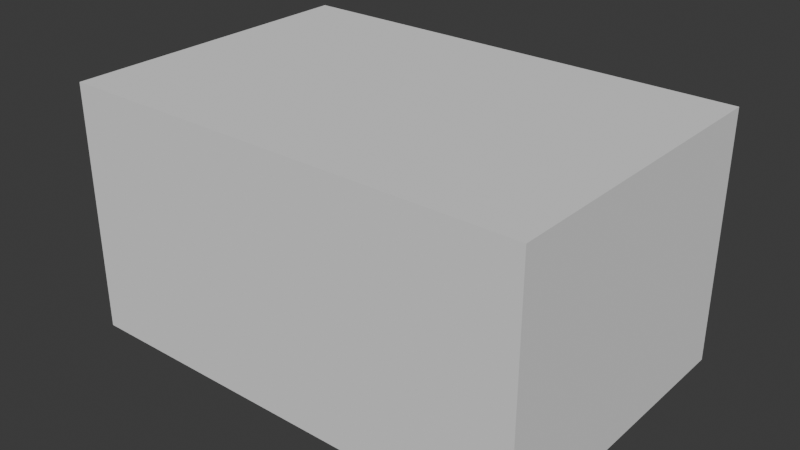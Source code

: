# Source: parametric_box_60x40_v001.blend  (saved by Blender 5.2.44; exported with 4.5.12 LTS)
import bpy
from mathutils import Matrix  # noqa: F401  (used for matrix-valued properties, if any)

bpy.ops.wm.read_factory_settings(use_empty=True)
scene = bpy.context.scene
scene.name = 'Scene'

# ---- collections
col_collection = bpy.data.collections.new('Collection'); scene.collection.children.link(col_collection)
col_origin = bpy.data.collections.new('Origin'); scene.collection.children.link(col_origin)

# ---- node groups
ng_cad_sketcher_convert = bpy.data.node_groups.new('CAD Sketcher Convert', 'GeometryNodeTree')
_s = ng_cad_sketcher_convert.interface.new_socket(name='Geometry', in_out='OUTPUT', socket_type='NodeSocketGeometry')
_s = ng_cad_sketcher_convert.interface.new_socket(name='Geometry', in_out='INPUT', socket_type='NodeSocketGeometry')
_s = ng_cad_sketcher_convert.interface.new_socket(name='Sketch', in_out='INPUT', socket_type='NodeSocketObject')
_s.description = 'Sketch whose curves this body is built from'
_s = ng_cad_sketcher_convert.interface.new_socket(name='Fill', in_out='INPUT', socket_type='NodeSocketBool')
_s.default_value = True
_s = ng_cad_sketcher_convert.interface.new_socket(name='Angular Resolution', in_out='INPUT', socket_type='NodeSocketFloat')
_s.subtype = 'ANGLE'
_s.default_value = 0.1309
_s.min_value = 0.001745
_s.max_value = 1.571
_s.description = 'Maximum angle per edge when arcs and circles are meshed'
_N = ng_cad_sketcher_convert.nodes; _L = ng_cad_sketcher_convert.links
n0 = _N.new('NodeGroupInput'); n0.name = 'Group Input'; n0.location = (0, 0)
n1 = _N.new('NodeGroupOutput'); n1.name = 'Group Output'; n1.location = (0, 0)
n2 = _N.new('GeometryNodeInputNamedAttribute'); n2.name = 'Named Attribute'; n2.location = (0, 0)
n2.data_type = 'BOOLEAN'
n2.inputs[0].default_value = 'construction'
n3 = _N.new('GeometryNodeSplineLength'); n3.name = 'Spline Length'; n3.location = (0, 0)
n4 = _N.new('FunctionNodeCompare'); n4.name = 'Compare'; n4.location = (0, 0)
n4.operation = 'LESS_THAN'
n4.data_type = 'INT'
n4.inputs[3].default_value = 2
n5 = _N.new('FunctionNodeBooleanMath'); n5.name = 'Boolean Math'; n5.location = (0, 0)
n5.operation = 'OR'
n6 = _N.new('GeometryNodeDeleteGeometry'); n6.name = 'Delete Geometry'; n6.location = (0, 0)
n6.domain = 'CURVE'
n7 = _N.new('GeometryNodeObjectInfo'); n7.name = 'Object Info'; n7.location = (0, 0)
n7.transform_space = 'RELATIVE'
n8 = _N.new('GeometryNodeRealizeInstances'); n8.name = 'Realize Instances'; n8.location = (0, 0)
n9 = _N.new('GeometryNodeJoinGeometry'); n9.name = 'Join Geometry'; n9.location = (0, 0)
n10 = _N.new('GeometryNodeCurveToMesh'); n10.name = 'Curve to Mesh'; n10.location = (0, 0)
n11 = _N.new('GeometryNodeInputNamedAttribute'); n11.name = 'Named Attribute.001'; n11.location = (0, 0)
n11.data_type = 'INT'
n11.inputs[0].default_value = 'sketch_type'
n12 = _N.new('FunctionNodeCompare'); n12.name = 'Compare.001'; n12.location = (0, 0)
n12.operation = 'EQUAL'
n12.data_type = 'INT'
n12.inputs[3].default_value = 2
n13 = _N.new('FunctionNodeCompare'); n13.name = 'Compare.002'; n13.location = (0, 0)
n13.operation = 'EQUAL'
n13.data_type = 'INT'
n13.inputs[3].default_value = 3
n14 = _N.new('FunctionNodeBooleanMath'); n14.name = 'Boolean Math.001'; n14.location = (0, 0)
n14.operation = 'OR'
n15 = _N.new('ShaderNodeMath'); n15.name = 'Math'; n15.location = (0, 0)
n15.operation = 'MAXIMUM'
n15.inputs[1].default_value = 0.001745
n16 = _N.new('ShaderNodeMath'); n16.name = 'Math.001'; n16.location = (0, 0)
n16.operation = 'DIVIDE'
n16.inputs[0].default_value = 1.571
n17 = _N.new('ShaderNodeMath'); n17.name = 'Math.002'; n17.location = (0, 0)
n17.operation = 'SUBTRACT'
n17.inputs[1].default_value = 0.001
n18 = _N.new('ShaderNodeMath'); n18.name = 'Math.003'; n18.location = (0, 0)
n18.operation = 'CEIL'
n19 = _N.new('GeometryNodeSetSplineResolution'); n19.name = 'Set Spline Resolution'; n19.location = (0, 0)
n19.width = 160
n20 = _N.new('GeometryNodeInputNamedAttribute'); n20.name = 'Named Attribute.002'; n20.location = (0, 0)
n20.data_type = 'INT'
n20.inputs[0].default_value = 'merge_id'
n21 = _N.new('GeometryNodeInputMeshVertexNeighbors'); n21.name = 'Vertex Neighbors'; n21.location = (0, 0)
n22 = _N.new('FunctionNodeCompare'); n22.name = 'Compare.003'; n22.location = (0, 0)
n22.operation = 'LESS_THAN'
n22.data_type = 'INT'
n22.inputs[3].default_value = 2
n23 = _N.new('FunctionNodeCompare'); n23.name = 'Compare.004'; n23.location = (0, 0)
n23.operation = 'NOT_EQUAL'
n23.data_type = 'INT'
n24 = _N.new('FunctionNodeBooleanMath'); n24.name = 'Boolean Math.002'; n24.location = (0, 0)
n25 = _N.new('NodeUndefined'); n25.name = 'Merge Points'; n25.location = (0, 0)
n26 = _N.new('GeometryNodeMeshToCurve'); n26.name = 'Mesh to Curve'; n26.location = (0, 0)
n27 = _N.new('GeometryNodeFillCurve'); n27.name = 'Fill Curve'; n27.location = (0, 0)
n28 = _N.new('GeometryNodeSplineParameter'); n28.name = 'Spline Parameter'; n28.location = (0, 0)
n29 = _N.new('FunctionNodeCompare'); n29.name = 'Compare.005'; n29.location = (0, 0)
n29.operation = 'EQUAL'
n29.data_type = 'INT'
n30 = _N.new('GeometryNodeAccumulateField'); n30.name = 'Accumulate Field'; n30.location = (0, 0)
n30.data_type = 'INT'
n31 = _N.new('GeometryNodeInputPosition'); n31.name = 'Position'; n31.location = (0, 0)
n32 = _N.new('GeometryNodeOffsetPointInCurve'); n32.name = 'Offset Point in Curve'; n32.location = (0, 0)
n32.width = 160
n32.inputs[1].default_value = 1
n33 = _N.new('GeometryNodeSampleIndex'); n33.name = 'Sample Index'; n33.location = (0, 0)
n33.data_type = 'FLOAT_VECTOR'
n34 = _N.new('ShaderNodeVectorMath'); n34.name = 'Vector Math'; n34.location = (0, 0)
n34.operation = 'CROSS_PRODUCT'
n35 = _N.new('ShaderNodeSeparateXYZ'); n35.name = 'Separate XYZ'; n35.location = (0, 0)
n36 = _N.new('GeometryNodeAccumulateField'); n36.name = 'Accumulate Field.001'; n36.location = (0, 0)
n37 = _N.new('FunctionNodeCompare'); n37.name = 'Compare.006'; n37.location = (0, 0)
n37.operation = 'LESS_THAN'
n38 = _N.new('GeometryNodeReverseCurve'); n38.name = 'Reverse Curve'; n38.location = (0, 0)
n39 = _N.new('GeometryNodeSwitch'); n39.name = 'Switch'; n39.location = (0, 0)
n40 = _N.new('GeometryNodeInputNamedAttribute'); n40.name = 'Named Attribute.003'; n40.location = (0, 0)
n40.data_type = 'INT'
n40.inputs[0].default_value = '.cad_sketcher_source_curve_id'
n41 = _N.new('GeometryNodeInputNamedAttribute'); n41.name = 'Named Attribute.004'; n41.location = (0, 0)
n41.data_type = 'INT'
n41.inputs[0].default_value = '.cad_sketcher_source_endpoint_id'
n42 = _N.new('GeometryNodeAccumulateField'); n42.name = 'Accumulate Field.002'; n42.location = (0, 0)
n42.data_type = 'INT'
n43 = _N.new('FunctionNodeIntegerMath'); n43.name = 'Integer Math'; n43.location = (0, 0)
n43.operation = 'MULTIPLY_ADD'
n43.inputs[1].default_value = 1000003
n44 = _N.new('FunctionNodeIntegerMath'); n44.name = 'Integer Math.001'; n44.location = (0, 0)
n44.inputs[1].default_value = 79225
n45 = _N.new('FunctionNodeCompare'); n45.name = 'Compare.007'; n45.location = (0, 0)
n45.operation = 'NOT_EQUAL'
n45.data_type = 'INT'
n46 = _N.new('GeometryNodeSwitch'); n46.name = 'Switch.001'; n46.location = (0, 0)
n46.input_type = 'INT'
n47 = _N.new('GeometryNodeStoreNamedAttribute'); n47.name = 'Store Named Attribute'; n47.location = (0, 0)
n47.width = 160
n47.data_type = 'INT'
n47.inputs[2].default_value = 'id'
n48 = _N.new('GeometryNodeInputNamedAttribute'); n48.name = 'Named Attribute.005'; n48.location = (0, 0)
n48.data_type = 'INT'
n48.inputs[0].default_value = 'id'
n49 = _N.new('GeometryNodeAccumulateField'); n49.name = 'Accumulate Field.003'; n49.location = (0, 0)
n49.data_type = 'INT'
n49.domain = 'FACE'
n50 = _N.new('FunctionNodeIntegerMath'); n50.name = 'Integer Math.002'; n50.location = (0, 0)
n50.operation = 'MULTIPLY_ADD'
n50.inputs[1].default_value = 1000003
n51 = _N.new('FunctionNodeIntegerMath'); n51.name = 'Integer Math.003'; n51.location = (0, 0)
n51.inputs[1].default_value = 149131
n52 = _N.new('GeometryNodeStoreNamedAttribute'); n52.name = 'Store Named Attribute.001'; n52.location = (0, 0)
n52.width = 160
n52.data_type = 'INT'
n52.domain = 'FACE'
n52.inputs[2].default_value = 'cad_sketcher_face_id'
_L.new(n3.outputs[1], n4.inputs[2])
_L.new(n2.outputs[0], n5.inputs[0])
_L.new(n4.outputs[0], n5.inputs[1])
_L.new(n0.outputs[1], n7.inputs[0])
_L.new(n7.outputs[4], n8.inputs[0])
_L.new(n0.outputs[0], n9.inputs[0])
_L.new(n8.outputs[0], n9.inputs[0])
_L.new(n9.outputs[0], n6.inputs[0])
_L.new(n5.outputs[0], n6.inputs[1])
_L.new(n11.outputs[0], n12.inputs[2])
_L.new(n11.outputs[0], n13.inputs[2])
_L.new(n12.outputs[0], n14.inputs[0])
_L.new(n13.outputs[0], n14.inputs[1])
_L.new(n0.outputs[3], n15.inputs[0])
_L.new(n15.outputs[0], n16.inputs[1])
_L.new(n16.outputs[0], n17.inputs[0])
_L.new(n17.outputs[0], n18.inputs[0])
_L.new(n6.outputs[0], n19.inputs[0])
_L.new(n14.outputs[0], n19.inputs[1])
_L.new(n18.outputs[0], n19.inputs[2])
_L.new(n19.outputs[0], n10.inputs[0])
_L.new(n21.outputs[0], n22.inputs[2])
_L.new(n20.outputs[0], n23.inputs[2])
_L.new(n22.outputs[0], n24.inputs[0])
_L.new(n23.outputs[0], n24.inputs[1])
_L.new(n10.outputs[0], n25.inputs[0])
_L.new(n20.outputs[0], n25.inputs[2])
_L.new(n24.outputs[0], n25.inputs[1])
_L.new(n25.outputs[0], n26.inputs[0])
_L.new(n28.outputs[2], n29.inputs[2])
_L.new(n29.outputs[0], n30.inputs[0])
_L.new(n26.outputs[0], n33.inputs[0])
_L.new(n31.outputs[0], n33.inputs[1])
_L.new(n32.outputs[1], n33.inputs[2])
_L.new(n31.outputs[0], n34.inputs[0])
_L.new(n33.outputs[0], n34.inputs[1])
_L.new(n34.outputs[0], n35.inputs[0])
_L.new(n35.outputs[2], n36.inputs[0])
_L.new(n30.outputs[0], n36.inputs[1])
_L.new(n36.outputs[2], n37.inputs[0])
_L.new(n26.outputs[0], n38.inputs[0])
_L.new(n37.outputs[0], n38.inputs[1])
_L.new(n38.outputs[0], n27.inputs[0])
_L.new(n0.outputs[2], n39.inputs[0])
_L.new(n25.outputs[0], n39.inputs[1])
_L.new(n27.outputs[0], n39.inputs[2])
_L.new(n40.outputs[0], n42.inputs[1])
_L.new(n40.outputs[0], n43.inputs[0])
_L.new(n42.outputs[0], n43.inputs[2])
_L.new(n43.outputs[0], n44.inputs[0])
_L.new(n41.outputs[0], n45.inputs[2])
_L.new(n45.outputs[0], n46.inputs[0])
_L.new(n44.outputs[0], n46.inputs[1])
_L.new(n41.outputs[0], n46.inputs[2])
_L.new(n39.outputs[0], n47.inputs[0])
_L.new(n46.outputs[0], n47.inputs[3])
_L.new(n48.outputs[0], n49.inputs[1])
_L.new(n48.outputs[0], n50.inputs[0])
_L.new(n49.outputs[0], n50.inputs[2])
_L.new(n50.outputs[0], n51.inputs[0])
_L.new(n47.outputs[0], n52.inputs[0])
_L.new(n51.outputs[0], n52.inputs[3])
_L.new(n52.outputs[0], n1.inputs[0])
n1.is_active_output = True

# ---- world
world_world = bpy.data.worlds.new('World'); scene.world = world_world
world_world.use_nodes = True; world_world.node_tree.nodes.clear()
_N = world_world.node_tree.nodes; _L = world_world.node_tree.links
n0 = _N.new('ShaderNodeOutputWorld'); n0.name = 'World Output'; n0.location = (200, 100)
n1 = _N.new('ShaderNodeBackground'); n1.name = 'Background'; n1.location = (-200, 100)
n1.inputs[0].default_value = (0.05088, 0.05088, 0.05088, 1.0)
_L.new(n1.outputs[0], n0.inputs[0])
n0.is_active_output = True
world_world.color = (0.05088, 0.05088, 0.05088)
world_world.sun_shadow_jitter_overblur = 0.0

# ---- meshes
me_body = bpy.data.meshes.new('Body')
me_body.from_pydata([], [], [])
me_body.update()
me_parametric_box_mesh = bpy.data.meshes.new('Parametric Box Mesh')
me_parametric_box_mesh.from_pydata([(0.0, 0.0, 0.0), (60.0, 0.0, 0.0), (60.0, 40.0, 0.0), (0.0, 40.0, 0.0), (0.0, 0.0, 30.0), (60.0, 0.0, 30.0), (60.0, 40.0, 30.0), (0.0, 40.0, 30.0), (2.0, 2.0, 30.0), (58.0, 2.0, 30.0), (58.0, 38.0, 30.0), (2.0, 38.0, 30.0), (2.0, 2.0, 2.0), (58.0, 2.0, 2.0), (58.0, 38.0, 2.0), (2.0, 38.0, 2.0)], [], [(3, 2, 1, 0), (0, 1, 5, 4), (1, 2, 6, 5), (2, 3, 7, 6), (3, 0, 4, 7), (4, 5, 9, 8), (5, 6, 10, 9), (6, 7, 11, 10), (7, 4, 8, 11), (8, 9, 13, 12), (9, 10, 14, 13), (10, 11, 15, 14), (11, 8, 12, 15), (12, 13, 14, 15)])
me_parametric_box_mesh.update()
me_parametric_lid_mesh = bpy.data.meshes.new('Parametric Lid Mesh')
me_parametric_lid_mesh.from_pydata([(0.0, 0.0, 32.0), (60.0, 0.0, 32.0), (60.0, 40.0, 32.0), (0.0, 40.0, 32.0), (0.0, 0.0, 30.0), (60.0, 0.0, 30.0), (60.0, 40.0, 30.0), (0.0, 40.0, 30.0), (2.2, 2.2, 30.0), (57.8, 2.2, 30.0), (57.8, 37.8, 30.0), (2.2, 37.8, 30.0), (2.2, 2.2, 26.0), (57.8, 2.2, 26.0), (57.8, 37.8, 26.0), (2.2, 37.8, 26.0), (4.2, 4.2, 26.0), (55.8, 4.2, 26.0), (55.8, 35.8, 26.0), (4.2, 35.8, 26.0), (4.2, 4.2, 30.0), (55.8, 4.2, 30.0), (55.8, 35.8, 30.0), (4.2, 35.8, 30.0)], [], [(0, 1, 2, 3), (4, 5, 1, 0), (5, 6, 2, 1), (6, 7, 3, 2), (7, 4, 0, 3), (8, 9, 5, 4), (9, 10, 6, 5), (10, 11, 7, 6), (11, 8, 4, 7), (12, 13, 9, 8), (13, 14, 10, 9), (14, 15, 11, 10), (15, 12, 8, 11), (16, 17, 13, 12), (17, 18, 14, 13), (18, 19, 15, 14), (19, 16, 12, 15), (20, 21, 17, 16), (21, 22, 18, 17), (22, 23, 19, 18), (23, 20, 16, 19), (23, 22, 21, 20)])
me_parametric_lid_mesh.update()

# ---- objects
ob_body_sketch = bpy.data.objects.new('Body Sketch', None)
ob_body = bpy.data.objects.new('Body', me_body)
ob_body_workplane = bpy.data.objects.new('Body Workplane', None)
ob_parametric_box = bpy.data.objects.new('Parametric Box', me_parametric_box_mesh)
ob_parametric_lid = bpy.data.objects.new('Parametric Lid', me_parametric_lid_mesh)
ob_wp_xy = bpy.data.objects.new('WP_XY', None)
ob_wp_xz = bpy.data.objects.new('WP_XZ', None)
ob_wp_yz = bpy.data.objects.new('WP_YZ', None)

# ---- transforms, parenting, visibility, modifiers, constraints
ob_body_sketch.parent = ob_body_workplane
ob_body_sketch.location = (0.0, 0.0, 0.0)
ob_body_sketch.lock_location = (True, True, True)
ob_body_sketch.lock_rotation = (True, True, True)
ob_body_sketch.lock_scale = (True, True, True)
ob_body_sketch.empty_image_offset = (0.0, 0.0)
ob_body_sketch.hide_viewport = True
ob_body.location = (0.0, 0.0, 0.0)
ob_body.lock_scale = (True, True, True)
_m = ob_body.modifiers.new('CAD Sketcher Convert', 'NODES')
_m.node_group = ng_cad_sketcher_convert
_gi = [s.identifier for s in ng_cad_sketcher_convert.interface.items_tree if s.item_type == 'SOCKET' and s.in_out == 'INPUT']
_m[_gi[1]] = ob_body_sketch  # 'Sketch'
ob_body_workplane.parent = ob_body
ob_body_workplane.location = (0.0, 0.0, 0.0)
ob_body_workplane.lock_location = (True, True, True)
ob_body_workplane.lock_rotation = (True, True, True)
ob_body_workplane.lock_scale = (True, True, True)
ob_body_workplane.empty_display_size = 0.5
ob_body_workplane.hide_select = True
ob_parametric_box.location = (0.0, 0.0, 0.0)
ob_parametric_lid.location = (0.0, 0.0, 0.0)
ob_wp_xy.location = (0.0, 0.0, 0.0)
ob_wp_xy.lock_location = (True, True, True)
ob_wp_xy.lock_rotation = (True, True, True)
ob_wp_xy.lock_scale = (True, True, True)
ob_wp_xy.empty_display_type = 'SINGLE_ARROW'
ob_wp_xy.hide_select = True
ob_wp_xz.location = (0.0, 0.0, 0.0)
ob_wp_xz.rotation_euler = (1.571, -0.0, 0.0)
ob_wp_xz.lock_location = (True, True, True)
ob_wp_xz.lock_rotation = (True, True, True)
ob_wp_xz.lock_scale = (True, True, True)
ob_wp_xz.empty_display_type = 'SINGLE_ARROW'
ob_wp_xz.hide_select = True
ob_wp_yz.location = (0.0, 0.0, 0.0)
ob_wp_yz.rotation_euler = (1.571, -0.0, 1.571)
ob_wp_yz.lock_location = (True, True, True)
ob_wp_yz.lock_rotation = (True, True, True)
ob_wp_yz.lock_scale = (True, True, True)
ob_wp_yz.empty_display_type = 'SINGLE_ARROW'
ob_wp_yz.hide_select = True

# ---- collection membership
scene.collection.objects.link(ob_body_sketch)
scene.collection.objects.link(ob_body)
scene.collection.objects.link(ob_body_workplane)
scene.collection.objects.link(ob_parametric_box)
scene.collection.objects.link(ob_parametric_lid)
col_origin.objects.link(ob_wp_xy)
col_origin.objects.link(ob_wp_xz)
col_origin.objects.link(ob_wp_yz)

# ---- scene / render settings (as saved in the file)
scene.frame_start = 1; scene.frame_end = 250; scene.frame_set(1)
scene.render.engine = 'BLENDER_EEVEE_NEXT'
scene.render.bake_bias = 0.0
scene.render.bake_samples = 0
scene.render.compositor_device = 'GPU'
scene.eevee.use_volume_custom_range = False
scene.eevee.fast_gi_thickness_near = 0.1
scene.eevee.fast_gi_thickness_far = 0.0
scene.eevee.ray_tracing_options.screen_trace_thickness = 0.1
scene.unit_settings.scale_length = 0.001
bpy.context.view_layer.update()

# ---- added for rendering (the .blend has no active camera and no usable light): camera, sun
cam_auto = bpy.data.cameras.new('AutoCamera')
cam_auto.lens = 50.0
cam_auto.sensor_width = 36.0
cam_auto.clip_end = 1281.5
ob_auto_camera = bpy.data.objects.new('AutoCamera', cam_auto)
scene.collection.objects.link(ob_auto_camera)
ob_auto_camera.location = (103.02, -67.6244, 74.4113)
ob_auto_camera.rotation_euler = (1.09748, -7.21219e-08, 0.694738)
scene.camera = ob_auto_camera
light_auto_sun = bpy.data.lights.new('AutoSun', 'SUN')
light_auto_sun.energy = 3.0
light_auto_sun.angle = 0.0523599
ob_auto_sun = bpy.data.objects.new('AutoSun', light_auto_sun)
scene.collection.objects.link(ob_auto_sun)
ob_auto_sun.rotation_euler = (0.872665, 0.174533, 0.523599)
bpy.context.view_layer.update()
